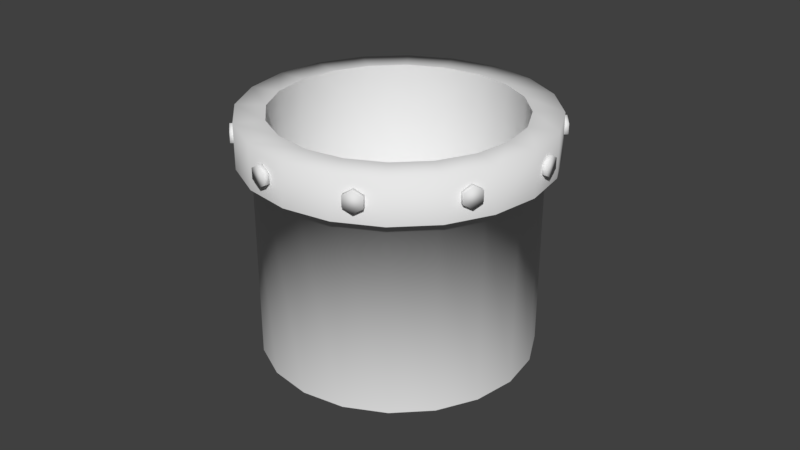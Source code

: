 # Source: Pipe.blend  (saved by Blender 2.78.0; exported with 4.5.12 LTS)
import bpy
from mathutils import Matrix  # noqa: F401  (used for matrix-valued properties, if any)

bpy.ops.wm.read_factory_settings(use_empty=True)
scene = bpy.context.scene
scene.name = 'Scene'

# ---- collections
col_collection_1 = bpy.data.collections.new('Collection 1'); scene.collection.children.link(col_collection_1)

# ---- world
world_world = bpy.data.worlds.new('World'); scene.world = world_world
world_world.color = (0.05088, 0.05088, 0.05088)
world_world.use_sun_shadow = False
world_world.sun_shadow_jitter_overblur = 0.0
world_world.cycles.sampling_method = 'MANUAL'

# ---- meshes
me_circle_009 = bpy.data.meshes.new('Circle.009')
me_circle_009.from_pydata([(9.013, 0.7108, 9.378), (9.013, 19.5, 9.378), (5.646, 0.7108, 11.73), (5.646, 19.5, 11.73), (1.718, 0.7108, 12.92), (1.718, 19.5, 12.92), (-2.388, 0.7108, 12.85), (-2.388, 19.5, 12.85), (11.49, 0.7108, 6.102), (11.49, 19.5, 6.102), (9.013, 19.5, 9.378), (5.646, 19.5, 11.73), (1.718, 19.5, 12.92), (-2.388, 19.5, 12.85), (12.83, 19.5, 2.222), (11.49, 19.5, 6.102), (6.255, 19.5, 12.98), (9.979, 19.5, 10.38), (1.91, 19.5, 14.3), (-2.631, 19.5, 14.22), (-6.924, 19.5, 12.73), (-10.55, 19.5, 9.993), (-13.15, 19.5, 6.269), (-14.47, 19.5, 1.924), (-14.38, 19.5, -2.617), (-12.9, 19.5, -6.91), (-10.16, 19.5, -10.53), (-6.435, 19.5, -13.13), (-2.089, 19.5, -14.45), (2.452, 19.5, -14.37), (6.744, 19.5, -12.88), (10.37, 19.5, -10.14), (12.97, 19.5, -6.421), (14.29, 19.5, -2.075), (14.2, 19.5, 2.466), (12.72, 19.5, 6.758), (6.255, 23.78, 12.98), (9.979, 23.78, 10.38), (1.91, 23.78, 14.3), (-2.631, 23.78, 14.22), (-6.924, 23.78, 12.73), (-10.55, 23.78, 9.993), (-13.15, 23.78, 6.269), (-14.47, 23.78, 1.924), (-14.38, 23.78, -2.617), (-12.9, 23.78, -6.91), (-10.16, 23.78, -10.53), (-6.435, 23.78, -13.13), (-2.089, 23.78, -14.45), (2.452, 23.78, -14.37), (6.744, 23.78, -12.88), (10.37, 23.78, -10.14), (12.97, 23.78, -6.421), (14.29, 23.78, -2.075), (14.2, 23.78, 2.466), (12.72, 23.78, 6.758), (5.024, 23.77, 10.45), (8.026, 23.77, 8.353), (1.522, 23.77, 11.51), (-2.138, 23.77, 11.44), (-5.598, 23.77, 10.25), (-8.519, 23.77, 8.04), (-10.61, 23.77, 5.038), (-11.68, 23.77, 1.536), (-11.61, 23.77, -2.124), (-10.41, 23.77, -5.584), (-8.206, 23.77, -8.505), (-5.204, 23.77, -10.6), (-1.702, 23.77, -11.67), (1.959, 23.77, -11.6), (5.419, 23.77, -10.4), (8.339, 23.77, -8.192), (10.43, 23.77, -5.19), (11.5, 23.77, -1.688), (11.43, 23.77, 1.973), (10.23, 23.77, 5.433), (5.024, 23.77, 10.45), (8.026, 23.77, 8.353), (1.522, 23.77, 11.51), (-2.138, 23.77, 11.44), (-5.598, 23.77, 10.25), (-8.519, 23.77, 8.04), (-10.61, 23.77, 5.038), (-11.68, 23.77, 1.536), (-11.61, 23.77, -2.124), (-10.41, 23.77, -5.584), (-8.206, 23.77, -8.505), (-5.204, 23.77, -10.6), (-1.702, 23.77, -11.67), (1.959, 23.77, -11.6), (5.419, 23.77, -10.4), (8.339, 23.77, -8.192), (10.43, 23.77, -5.19), (11.5, 23.77, -1.688), (11.43, 23.77, 1.973), (10.23, 23.77, 5.433), (5.024, 2.28, 10.45), (8.026, 2.28, 8.353), (1.522, 2.28, 11.51), (-2.138, 2.28, 11.44), (-5.598, 2.28, 10.25), (-8.519, 2.28, 8.04), (-10.61, 2.28, 5.038), (-11.68, 2.28, 1.536), (-11.61, 2.28, -2.124), (-10.41, 2.28, -5.584), (-8.206, 2.28, -8.505), (-5.204, 2.28, -10.6), (-1.702, 2.28, -11.67), (1.959, 2.28, -11.6), (5.419, 2.28, -10.4), (8.339, 2.28, -8.192), (10.43, 2.28, -5.19), (11.5, 2.28, -1.688), (11.43, 2.28, 1.973), (10.23, 2.28, 5.433), (-2.388, 0.7108, 12.85), (-2.388, 19.5, 12.85), (-6.268, 0.7108, 11.5), (-6.268, 19.5, 11.5), (-9.544, 0.7108, 9.027), (-9.544, 19.5, 9.027), (-11.89, 0.7108, 5.66), (-11.89, 19.5, 5.66), (-13.09, 0.7108, 1.732), (-13.09, 19.5, 1.732), (-13.01, 0.7108, -2.374), (-13.01, 19.5, -2.374), (-11.67, 0.7108, -6.254), (-11.67, 19.5, -6.254), (-9.193, 0.7108, -9.53), (-9.193, 19.5, -9.53), (-5.826, 0.7108, -11.88), (-5.826, 19.5, -11.88), (-1.898, 0.7108, -13.07), (-1.898, 19.5, -13.07), (2.208, 0.7108, -13.0), (2.208, 19.5, -13.0), (6.088, 0.7108, -11.65), (6.088, 19.5, -11.65), (9.364, 0.7108, -9.179), (9.364, 19.5, -9.179), (11.71, 0.7108, -5.812), (11.71, 19.5, -5.812), (12.91, 0.7108, -1.884), (12.91, 19.5, -1.884), (12.83, 0.7108, 2.222), (12.83, 19.5, 2.222), (11.49, 0.7108, 6.102), (11.49, 19.5, 6.102), (-2.631, 19.5, 14.22), (-6.924, 19.5, 12.73), (-10.55, 19.5, 9.993), (-13.15, 19.5, 6.269), (-14.47, 19.5, 1.924), (-14.38, 19.5, -2.617), (-12.9, 19.5, -6.91), (-10.16, 19.5, -10.53), (-6.435, 19.5, -13.13), (-2.089, 19.5, -14.45), (2.452, 19.5, -14.37), (6.744, 19.5, -12.88), (10.37, 19.5, -10.14), (12.97, 19.5, -6.421), (14.29, 19.5, -2.075), (14.2, 19.5, 2.466), (-13.63, 22.64, -5.019), (-13.34, 22.14, -5.837), (-13.34, 21.14, -5.837), (-13.63, 20.64, -5.019), (-13.92, 21.14, -4.202), (-13.92, 22.14, -4.202), (-13.82, 22.14, -6.004), (-14.11, 22.64, -5.186), (-13.82, 21.14, -6.004), (-14.11, 20.64, -5.186), (-14.39, 21.14, -4.369), (-14.39, 22.14, -4.369), (8.139, 22.64, 11.41), (7.417, 22.14, 11.89), (7.417, 21.14, 11.89), (8.139, 20.64, 11.41), (8.86, 21.14, 10.93), (8.86, 22.14, 10.93), (7.698, 22.14, 12.31), (8.419, 22.64, 11.83), (7.698, 21.14, 12.31), (8.419, 20.64, 11.83), (9.141, 21.14, 11.35), (9.141, 22.14, 11.35), (13.49, 22.64, 4.775), (13.25, 22.14, 5.606), (13.25, 21.14, 5.606), (13.49, 20.64, 4.775), (13.74, 21.14, 3.944), (13.74, 22.14, 3.944), (13.74, 22.14, 5.749), (13.98, 22.64, 4.918), (13.74, 21.14, 5.749), (13.98, 20.64, 4.918), (14.23, 21.14, 4.087), (14.23, 22.14, 4.087), (13.74, 22.64, -4.493), (13.98, 22.14, -3.661), (13.98, 21.14, -3.661), (13.74, 20.64, -4.493), (13.5, 21.14, -5.325), (13.5, 22.14, -5.325), (14.47, 22.14, -3.802), (14.23, 22.64, -4.634), (14.47, 21.14, -3.802), (14.23, 20.64, -4.634), (13.99, 21.14, -5.466), (13.99, 22.14, -5.466), (8.697, 22.64, -11.47), (9.362, 22.14, -10.92), (9.362, 21.14, -10.92), (8.697, 20.64, -11.47), (8.033, 21.14, -12.03), (8.033, 22.14, -12.03), (9.687, 22.14, -11.31), (9.022, 22.64, -11.86), (9.687, 21.14, -11.31), (9.022, 20.64, -11.86), (8.358, 21.14, -12.42), (8.358, 22.14, -12.42), (0.8568, 22.64, -14.34), (1.723, 22.14, -14.32), (1.723, 21.14, -14.32), (0.8568, 20.64, -14.34), (-0.008998, 21.14, -14.37), (-0.008998, 22.14, -14.37), (1.735, 22.14, -14.83), (0.8694, 22.64, -14.85), (1.735, 21.14, -14.83), (0.8694, 20.64, -14.85), (0.003602, 21.14, -14.87), (0.003602, 22.14, -14.87), (-8.233, 22.64, -11.98), (-7.509, 22.14, -12.45), (-7.509, 21.14, -12.45), (-8.233, 20.64, -11.98), (-8.958, 21.14, -11.5), (-8.958, 22.14, -11.5), (-7.787, 22.14, -12.88), (-8.511, 22.64, -12.4), (-7.787, 21.14, -12.88), (-8.511, 20.64, -12.4), (-9.236, 21.14, -11.93), (-9.236, 22.14, -11.93), (-13.79, 22.64, 4.127), (-14.0, 22.14, 3.286), (-14.0, 21.14, 3.286), (-13.79, 20.64, 4.127), (-13.58, 21.14, 4.967), (-13.58, 22.14, 4.967), (-14.49, 22.14, 3.408), (-14.28, 22.64, 4.249), (-14.49, 21.14, 3.408), (-14.28, 20.64, 4.249), (-14.07, 21.14, 5.089), (-14.07, 22.14, 5.089), (-8.841, 22.64, 11.22), (-9.522, 22.14, 10.69), (-9.522, 21.14, 10.69), (-8.841, 20.64, 11.22), (-8.159, 21.14, 11.76), (-8.159, 22.14, 11.76), (-9.835, 22.14, 11.09), (-9.153, 22.64, 11.62), (-9.835, 21.14, 11.09), (-9.153, 20.64, 11.62), (-8.472, 21.14, 12.16), (-8.472, 22.14, 12.16), (-0.402, 22.64, 14.51), (-1.268, 22.14, 14.51), (-1.268, 21.14, 14.51), (-0.402, 20.64, 14.51), (0.464, 21.14, 14.51), (0.464, 22.14, 14.51), (-1.268, 22.14, 15.01), (-0.402, 22.64, 15.01), (-1.268, 21.14, 15.01), (-0.402, 20.64, 15.01), (0.464, 21.14, 15.01), (0.464, 22.14, 15.01)], [], [(0, 1, 3, 2), (2, 3, 5, 4), (4, 5, 7, 6), (8, 9, 1, 0), (30, 29, 49, 50), (10, 15, 35, 17), (13, 12, 18, 19), (11, 10, 17, 16), (15, 14, 34, 35), (12, 11, 16, 18), (54, 53, 73, 74), (23, 22, 42, 43), (31, 30, 50, 51), (24, 23, 43, 44), (16, 17, 37, 36), (32, 31, 51, 52), (25, 24, 44, 45), (18, 16, 36, 38), (33, 32, 52, 53), (26, 25, 45, 46), (19, 18, 38, 39), (34, 33, 53, 54), (27, 26, 46, 47), (20, 19, 39, 40), (35, 34, 54, 55), (28, 27, 47, 48), (21, 20, 40, 41), (17, 35, 55, 37), (29, 28, 48, 49), (22, 21, 41, 42), (47, 46, 66, 67), (40, 39, 59, 60), (55, 54, 74, 75), (48, 47, 67, 68), (41, 40, 60, 61), (37, 55, 75, 57), (49, 48, 68, 69), (42, 41, 61, 62), (50, 49, 69, 70), (43, 42, 62, 63), (51, 50, 70, 71), (44, 43, 63, 64), (36, 37, 57, 56), (52, 51, 71, 72), (45, 44, 64, 65), (38, 36, 56, 58), (53, 52, 72, 73), (46, 45, 65, 66), (39, 38, 58, 59), (91, 90, 110, 111), (84, 83, 103, 104), (76, 77, 97, 96), (92, 91, 111, 112), (85, 84, 104, 105), (78, 76, 96, 98), (93, 92, 112, 113), (86, 85, 105, 106), (79, 78, 98, 99), (94, 93, 113, 114), (87, 86, 106, 107), (80, 79, 99, 100), (95, 94, 114, 115), (88, 87, 107, 108), (81, 80, 100, 101), (77, 95, 115, 97), (89, 88, 108, 109), (82, 81, 101, 102), (90, 89, 109, 110), (83, 82, 102, 103), (116, 117, 119, 118), (118, 119, 121, 120), (120, 121, 123, 122), (122, 123, 125, 124), (124, 125, 127, 126), (126, 127, 129, 128), (128, 129, 131, 130), (130, 131, 133, 132), (132, 133, 135, 134), (134, 135, 137, 136), (136, 137, 139, 138), (138, 139, 141, 140), (140, 141, 143, 142), (142, 143, 145, 144), (144, 145, 147, 146), (121, 119, 151, 152), (146, 147, 149, 148), (131, 129, 156, 157), (141, 139, 161, 162), (127, 125, 154, 155), (137, 135, 159, 160), (147, 145, 164, 165), (123, 121, 152, 153), (133, 131, 157, 158), (143, 141, 162, 163), (119, 117, 150, 151), (129, 127, 155, 156), (139, 137, 160, 161), (125, 123, 153, 154), (135, 133, 158, 159), (145, 143, 163, 164), (167, 166, 171, 170, 169, 168), (172, 174, 175, 176, 177, 173), (171, 166, 173, 177), (169, 170, 176, 175), (167, 168, 174, 172), (170, 171, 177, 176), (168, 169, 175, 174), (166, 167, 172, 173), (179, 178, 183, 182, 181, 180), (184, 186, 187, 188, 189, 185), (183, 178, 185, 189), (181, 182, 188, 187), (179, 180, 186, 184), (182, 183, 189, 188), (180, 181, 187, 186), (178, 179, 184, 185), (191, 190, 195, 194, 193, 192), (196, 198, 199, 200, 201, 197), (195, 190, 197, 201), (193, 194, 200, 199), (191, 192, 198, 196), (194, 195, 201, 200), (192, 193, 199, 198), (190, 191, 196, 197), (203, 202, 207, 206, 205, 204), (208, 210, 211, 212, 213, 209), (207, 202, 209, 213), (205, 206, 212, 211), (203, 204, 210, 208), (206, 207, 213, 212), (204, 205, 211, 210), (202, 203, 208, 209), (215, 214, 219, 218, 217, 216), (220, 222, 223, 224, 225, 221), (219, 214, 221, 225), (217, 218, 224, 223), (215, 216, 222, 220), (218, 219, 225, 224), (216, 217, 223, 222), (214, 215, 220, 221), (227, 226, 231, 230, 229, 228), (232, 234, 235, 236, 237, 233), (231, 226, 233, 237), (229, 230, 236, 235), (227, 228, 234, 232), (230, 231, 237, 236), (228, 229, 235, 234), (226, 227, 232, 233), (239, 238, 243, 242, 241, 240), (244, 246, 247, 248, 249, 245), (243, 238, 245, 249), (241, 242, 248, 247), (239, 240, 246, 244), (242, 243, 249, 248), (240, 241, 247, 246), (238, 239, 244, 245), (251, 250, 255, 254, 253, 252), (256, 258, 259, 260, 261, 257), (255, 250, 257, 261), (253, 254, 260, 259), (251, 252, 258, 256), (254, 255, 261, 260), (252, 253, 259, 258), (250, 251, 256, 257), (263, 262, 267, 266, 265, 264), (268, 270, 271, 272, 273, 269), (267, 262, 269, 273), (265, 266, 272, 271), (263, 264, 270, 268), (266, 267, 273, 272), (264, 265, 271, 270), (262, 263, 268, 269), (275, 274, 279, 278, 277, 276), (280, 282, 283, 284, 285, 281), (279, 274, 281, 285), (277, 278, 284, 283), (275, 276, 282, 280), (278, 279, 285, 284), (276, 277, 283, 282), (274, 275, 280, 281), (96, 97, 115, 114, 113, 112, 111, 110, 109, 108, 107, 106, 105, 104, 103, 102, 101, 100, 99, 98)])
me_circle_009.polygons.foreach_set('use_smooth', [True] * 181)
_ca = me_circle_009.color_attributes.new('Col', 'BYTE_COLOR', 'CORNER')
_ca.data.foreach_set('color', [0.1022, 0.1095, 0.1329, 1.0, 0.1022, 0.1095, 0.1329, 1.0, 0.1022, 0.1095, 0.1329, 1.0, 0.1022, 0.1095, 0.1329, 1.0, 0.1022, 0.1095, 0.1329, 1.0, 0.1022, 0.1095, 0.1329, 1.0, 0.1022, 0.1095, 0.1329, 1.0, 0.1022, 0.1095, 0.1329, 1.0, 0.1022, 0.1095, 0.1329, 1.0, 0.1022, 0.1095, 0.1329, 1.0, 0.1022, 0.1095, 0.1329, 1.0, 0.1022, 0.1095, 0.1329, 1.0, 0.1022, 0.1095, 0.1329, 1.0, 0.1022, 0.1095, 0.1329, 1.0, 0.1022, 0.1095, 0.1329, 1.0, 0.1022, 0.1095, 0.1329, 1.0, 0.06125, 0.06663, 0.08866, 1.0, 0.06125, 0.06663, 0.08866, 1.0, 0.06125, 0.06663, 0.08866, 1.0, 0.06125, 0.06663, 0.08866, 1.0, 0.1022, 0.1095, 0.1329, 1.0, 0.1022, 0.1095, 0.1329, 1.0, 0.1022, 0.1095, 0.1329, 1.0, 0.1022, 0.1095, 0.1329, 1.0, 0.1022, 0.1095, 0.1329, 1.0, 0.1022, 0.1095, 0.1329, 1.0, 0.1022, 0.1095, 0.1329, 1.0, 0.1022, 0.1095, 0.1329, 1.0, 0.1022, 0.1095, 0.1329, 1.0, 0.1022, 0.1095, 0.1329, 1.0, 0.1022, 0.1095, 0.1329, 1.0, 0.1022, 0.1095, 0.1329, 1.0, 0.1022, 0.1095, 0.1329, 1.0, 0.1022, 0.1095, 0.1329, 1.0, 0.1022, 0.1095, 0.1329, 1.0, 0.1022, 0.1095, 0.1329, 1.0, 0.1022, 0.1095, 0.1329, 1.0, 0.1022, 0.1095, 0.1329, 1.0, 0.1022, 0.1095, 0.1329, 1.0, 0.1022, 0.1095, 0.1329, 1.0, 0.06125, 0.06663, 0.08866, 1.0, 0.06125, 0.06663, 0.08866, 1.0, 0.06125, 0.06663, 0.08866, 1.0, 0.06125, 0.06663, 0.08866, 1.0, 0.06125, 0.06663, 0.08866, 1.0, 0.06125, 0.06663, 0.08866, 1.0, 0.06125, 0.06663, 0.08866, 1.0, 0.06125, 0.06663, 0.08866, 1.0, 0.06125, 0.06663, 0.08866, 1.0, 0.06125, 0.06663, 0.08866, 1.0, 0.06125, 0.06663, 0.08866, 1.0, 0.06125, 0.06663, 0.08866, 1.0, 0.06125, 0.06663, 0.08866, 1.0, 0.06125, 0.06663, 0.08866, 1.0, 0.06125, 0.06663, 0.08866, 1.0, 0.06125, 0.06663, 0.08866, 1.0, 0.06125, 0.06663, 0.08866, 1.0, 0.06125, 0.06663, 0.08866, 1.0, 0.06125, 0.06663, 0.08866, 1.0, 0.06125, 0.06663, 0.08866, 1.0, 0.06125, 0.06663, 0.08866, 1.0, 0.06125, 0.06663, 0.08866, 1.0, 0.06125, 0.06663, 0.08866, 1.0, 0.06125, 0.06663, 0.08866, 1.0, 0.06125, 0.06663, 0.08866, 1.0, 0.06125, 0.06663, 0.08866, 1.0, 0.06125, 0.06663, 0.08866, 1.0, 0.06125, 0.06663, 0.08866, 1.0, 0.06125, 0.06663, 0.08866, 1.0, 0.06125, 0.06663, 0.08866, 1.0, 0.06125, 0.06663, 0.08866, 1.0, 0.06125, 0.06663, 0.08866, 1.0, 0.06125, 0.06663, 0.08866, 1.0, 0.06125, 0.06663, 0.08866, 1.0, 0.06125, 0.06663, 0.08866, 1.0, 0.06125, 0.06663, 0.08866, 1.0, 0.06125, 0.06663, 0.08866, 1.0, 0.06125, 0.06663, 0.08866, 1.0, 0.06125, 0.06663, 0.08866, 1.0, 0.06125, 0.06663, 0.08866, 1.0, 0.06125, 0.06663, 0.08866, 1.0, 0.06125, 0.06663, 0.08866, 1.0, 0.06125, 0.06663, 0.08866, 1.0, 0.06125, 0.06663, 0.08866, 1.0, 0.06125, 0.06663, 0.08866, 1.0, 0.06125, 0.06663, 0.08866, 1.0, 0.06125, 0.06663, 0.08866, 1.0, 0.06125, 0.06663, 0.08866, 1.0, 0.06125, 0.06663, 0.08866, 1.0, 0.06125, 0.06663, 0.08866, 1.0, 0.06125, 0.06663, 0.08866, 1.0, 0.06125, 0.06663, 0.08866, 1.0, 0.06125, 0.06663, 0.08866, 1.0, 0.06125, 0.06663, 0.08866, 1.0, 0.06125, 0.06663, 0.08866, 1.0, 0.06125, 0.06663, 0.08866, 1.0, 0.06125, 0.06663, 0.08866, 1.0, 0.06125, 0.06663, 0.08866, 1.0, 0.06125, 0.06663, 0.08866, 1.0, 0.06125, 0.06663, 0.08866, 1.0, 0.06125, 0.06663, 0.08866, 1.0, 0.06125, 0.06663, 0.08866, 1.0, 0.06125, 0.06663, 0.08866, 1.0, 0.06125, 0.06663, 0.08866, 1.0, 0.06125, 0.06663, 0.08866, 1.0, 0.06125, 0.06663, 0.08866, 1.0, 0.06125, 0.06663, 0.08866, 1.0, 0.06125, 0.06663, 0.08866, 1.0, 0.06125, 0.06663, 0.08866, 1.0, 0.06125, 0.06663, 0.08866, 1.0, 0.06125, 0.06663, 0.08866, 1.0, 0.06125, 0.06663, 0.08866, 1.0, 0.06125, 0.06663, 0.08866, 1.0, 0.06125, 0.06663, 0.08866, 1.0, 0.06125, 0.06663, 0.08866, 1.0, 0.06125, 0.06663, 0.08866, 1.0, 0.06125, 0.06663, 0.08866, 1.0, 0.06125, 0.06663, 0.08866, 1.0, 0.06125, 0.06663, 0.08866, 1.0, 0.06125, 0.06663, 0.08866, 1.0, 0.06125, 0.06663, 0.08866, 1.0, 0.06125, 0.06663, 0.08866, 1.0, 0.06125, 0.06663, 0.08866, 1.0, 0.06125, 0.06663, 0.08866, 1.0, 0.06125, 0.06663, 0.08866, 1.0, 0.06125, 0.06663, 0.08866, 1.0, 0.06125, 0.06663, 0.08866, 1.0, 0.06125, 0.06663, 0.08866, 1.0, 0.06125, 0.06663, 0.08866, 1.0, 0.06125, 0.06663, 0.08866, 1.0, 0.06125, 0.06663, 0.08866, 1.0, 0.06125, 0.06663, 0.08866, 1.0, 0.06125, 0.06663, 0.08866, 1.0, 0.06125, 0.06663, 0.08866, 1.0, 0.06125, 0.06663, 0.08866, 1.0, 0.06125, 0.06663, 0.08866, 1.0, 0.06125, 0.06663, 0.08866, 1.0, 0.06125, 0.06663, 0.08866, 1.0, 0.06125, 0.06663, 0.08866, 1.0, 0.06125, 0.06663, 0.08866, 1.0, 0.06125, 0.06663, 0.08866, 1.0, 0.06125, 0.06663, 0.08866, 1.0, 0.06125, 0.06663, 0.08866, 1.0, 0.06125, 0.06663, 0.08866, 1.0, 0.06125, 0.06663, 0.08866, 1.0, 0.06125, 0.06663, 0.08866, 1.0, 0.06125, 0.06663, 0.08866, 1.0, 0.06125, 0.06663, 0.08866, 1.0, 0.06125, 0.06663, 0.08866, 1.0, 0.06125, 0.06663, 0.08866, 1.0, 0.06125, 0.06663, 0.08866, 1.0, 0.06125, 0.06663, 0.08866, 1.0, 0.06125, 0.06663, 0.08866, 1.0, 0.06125, 0.06663, 0.08866, 1.0, 0.06125, 0.06663, 0.08866, 1.0, 0.06125, 0.06663, 0.08866, 1.0, 0.06125, 0.06663, 0.08866, 1.0, 0.06125, 0.06663, 0.08866, 1.0, 0.06125, 0.06663, 0.08866, 1.0, 0.06125, 0.06663, 0.08866, 1.0, 0.06125, 0.06663, 0.08866, 1.0, 0.06125, 0.06663, 0.08866, 1.0, 0.06125, 0.06663, 0.08866, 1.0, 0.06125, 0.06663, 0.08866, 1.0, 0.06125, 0.06663, 0.08866, 1.0, 0.06125, 0.06663, 0.08866, 1.0, 0.06125, 0.06663, 0.08866, 1.0, 0.06125, 0.06663, 0.08866, 1.0, 0.06125, 0.06663, 0.08866, 1.0, 0.06125, 0.06663, 0.08866, 1.0, 0.06125, 0.06663, 0.08866, 1.0, 0.06125, 0.06663, 0.08866, 1.0, 0.06125, 0.06663, 0.08866, 1.0, 0.06125, 0.06663, 0.08866, 1.0, 0.06125, 0.06663, 0.08866, 1.0, 0.06125, 0.06663, 0.08866, 1.0, 0.06125, 0.06663, 0.08866, 1.0, 0.06125, 0.06663, 0.08866, 1.0, 0.06125, 0.06663, 0.08866, 1.0, 0.06125, 0.06663, 0.08866, 1.0, 0.06125, 0.06663, 0.08866, 1.0, 0.06125, 0.06663, 0.08866, 1.0, 0.06125, 0.06663, 0.08866, 1.0, 0.06125, 0.06663, 0.08866, 1.0, 0.06125, 0.06663, 0.08866, 1.0, 0.06125, 0.06663, 0.08866, 1.0, 0.06125, 0.06663, 0.08866, 1.0, 0.06125, 0.06663, 0.08866, 1.0, 0.06125, 0.06663, 0.08866, 1.0, 0.06125, 0.06663, 0.08866, 1.0, 0.06125, 0.06663, 0.08866, 1.0, 0.06125, 0.06663, 0.08866, 1.0, 0.06125, 0.06663, 0.08866, 1.0, 0.06125, 0.06663, 0.08866, 1.0, 0.06125, 0.06663, 0.08866, 1.0, 0.06125, 0.06663, 0.08866, 1.0, 0.2542, 0.2705, 0.3325, 1.0, 0.2542, 0.2705, 0.3325, 1.0, 0.2542, 0.2705, 0.3325, 1.0, 0.2542, 0.2705, 0.3325, 1.0, 0.2542, 0.2705, 0.3325, 1.0, 0.2542, 0.2705, 0.3325, 1.0, 0.2542, 0.2705, 0.3325, 1.0, 0.2542, 0.2705, 0.3325, 1.0, 0.2542, 0.2705, 0.3325, 1.0, 0.2542, 0.2705, 0.3325, 1.0, 0.2542, 0.2705, 0.3325, 1.0, 0.2542, 0.2705, 0.3325, 1.0, 0.2542, 0.2705, 0.3325, 1.0, 0.2542, 0.2705, 0.3325, 1.0, 0.2542, 0.2705, 0.3325, 1.0, 0.2542, 0.2705, 0.3325, 1.0, 0.2542, 0.2705, 0.3325, 1.0, 0.2542, 0.2705, 0.3325, 1.0, 0.2542, 0.2705, 0.3325, 1.0, 0.2542, 0.2705, 0.3325, 1.0, 0.2542, 0.2705, 0.3325, 1.0, 0.2542, 0.2705, 0.3325, 1.0, 0.2542, 0.2705, 0.3325, 1.0, 0.2542, 0.2705, 0.3325, 1.0, 0.2542, 0.2705, 0.3325, 1.0, 0.2542, 0.2705, 0.3325, 1.0, 0.2542, 0.2705, 0.3325, 1.0, 0.2542, 0.2705, 0.3325, 1.0, 0.2542, 0.2705, 0.3325, 1.0, 0.2542, 0.2705, 0.3325, 1.0, 0.2542, 0.2705, 0.3325, 1.0, 0.2542, 0.2705, 0.3325, 1.0, 0.2542, 0.2705, 0.3325, 1.0, 0.2542, 0.2705, 0.3325, 1.0, 0.2542, 0.2705, 0.3325, 1.0, 0.2542, 0.2705, 0.3325, 1.0, 0.2542, 0.2705, 0.3325, 1.0, 0.2542, 0.2705, 0.3325, 1.0, 0.2542, 0.2705, 0.3325, 1.0, 0.2542, 0.2705, 0.3325, 1.0, 0.2542, 0.2705, 0.3325, 1.0, 0.2542, 0.2705, 0.3325, 1.0, 0.2542, 0.2705, 0.3325, 1.0, 0.2542, 0.2705, 0.3325, 1.0, 0.2542, 0.2705, 0.3325, 1.0, 0.2542, 0.2705, 0.3325, 1.0, 0.2542, 0.2705, 0.3325, 1.0, 0.2542, 0.2705, 0.3325, 1.0, 0.2542, 0.2705, 0.3325, 1.0, 0.2542, 0.2705, 0.3325, 1.0, 0.2542, 0.2705, 0.3325, 1.0, 0.2542, 0.2705, 0.3325, 1.0, 0.2542, 0.2705, 0.3325, 1.0, 0.2542, 0.2705, 0.3325, 1.0, 0.2542, 0.2705, 0.3325, 1.0, 0.2542, 0.2705, 0.3325, 1.0, 0.2542, 0.2705, 0.3325, 1.0, 0.2542, 0.2705, 0.3325, 1.0, 0.2542, 0.2705, 0.3325, 1.0, 0.2542, 0.2705, 0.3325, 1.0, 0.2542, 0.2705, 0.3325, 1.0, 0.2542, 0.2705, 0.3325, 1.0, 0.2542, 0.2705, 0.3325, 1.0, 0.2542, 0.2705, 0.3325, 1.0, 0.2542, 0.2705, 0.3325, 1.0, 0.2542, 0.2705, 0.3325, 1.0, 0.2542, 0.2705, 0.3325, 1.0, 0.2542, 0.2705, 0.3325, 1.0, 0.2542, 0.2705, 0.3325, 1.0, 0.2542, 0.2705, 0.3325, 1.0, 0.2542, 0.2705, 0.3325, 1.0, 0.2542, 0.2705, 0.3325, 1.0, 0.2542, 0.2705, 0.3325, 1.0, 0.2542, 0.2705, 0.3325, 1.0, 0.2542, 0.2705, 0.3325, 1.0, 0.2542, 0.2705, 0.3325, 1.0, 0.2542, 0.2705, 0.3325, 1.0, 0.2542, 0.2705, 0.3325, 1.0, 0.2542, 0.2705, 0.3325, 1.0, 0.2542, 0.2705, 0.3325, 1.0, 0.1022, 0.1095, 0.1329, 1.0, 0.1022, 0.1095, 0.1329, 1.0, 0.1022, 0.1095, 0.1329, 1.0, 0.1022, 0.1095, 0.1329, 1.0, 0.1022, 0.1095, 0.1329, 1.0, 0.1022, 0.1095, 0.1329, 1.0, 0.1022, 0.1095, 0.1329, 1.0, 0.1022, 0.1095, 0.1329, 1.0, 0.1022, 0.1095, 0.1329, 1.0, 0.1022, 0.1095, 0.1329, 1.0, 0.1022, 0.1095, 0.1329, 1.0, 0.1022, 0.1095, 0.1329, 1.0, 0.1022, 0.1095, 0.1329, 1.0, 0.1022, 0.1095, 0.1329, 1.0, 0.1022, 0.1095, 0.1329, 1.0, 0.1022, 0.1095, 0.1329, 1.0, 0.1022, 0.1095, 0.1329, 1.0, 0.1022, 0.1095, 0.1329, 1.0, 0.1022, 0.1095, 0.1329, 1.0, 0.1022, 0.1095, 0.1329, 1.0, 0.1022, 0.1095, 0.1329, 1.0, 0.1022, 0.1095, 0.1329, 1.0, 0.1022, 0.1095, 0.1329, 1.0, 0.1022, 0.1095, 0.1329, 1.0, 0.1022, 0.1095, 0.1329, 1.0, 0.1022, 0.1095, 0.1329, 1.0, 0.1022, 0.1095, 0.1329, 1.0, 0.1022, 0.1095, 0.1329, 1.0, 0.1022, 0.1095, 0.1329, 1.0, 0.1022, 0.1095, 0.1329, 1.0, 0.1022, 0.1095, 0.1329, 1.0, 0.1022, 0.1095, 0.1329, 1.0, 0.1022, 0.1095, 0.1329, 1.0, 0.1022, 0.1095, 0.1329, 1.0, 0.1022, 0.1095, 0.1329, 1.0, 0.1022, 0.1095, 0.1329, 1.0, 0.1022, 0.1095, 0.1329, 1.0, 0.1022, 0.1095, 0.1329, 1.0, 0.1022, 0.1095, 0.1329, 1.0, 0.1022, 0.1095, 0.1329, 1.0, 0.1022, 0.1095, 0.1329, 1.0, 0.1022, 0.1095, 0.1329, 1.0, 0.1022, 0.1095, 0.1329, 1.0, 0.1022, 0.1095, 0.1329, 1.0, 0.1022, 0.1095, 0.1329, 1.0, 0.1022, 0.1095, 0.1329, 1.0, 0.1022, 0.1095, 0.1329, 1.0, 0.1022, 0.1095, 0.1329, 1.0, 0.1022, 0.1095, 0.1329, 1.0, 0.1022, 0.1095, 0.1329, 1.0, 0.1022, 0.1095, 0.1329, 1.0, 0.1022, 0.1095, 0.1329, 1.0, 0.1022, 0.1095, 0.1329, 1.0, 0.1022, 0.1095, 0.1329, 1.0, 0.1022, 0.1095, 0.1329, 1.0, 0.1022, 0.1095, 0.1329, 1.0, 0.1022, 0.1095, 0.1329, 1.0, 0.1022, 0.1095, 0.1329, 1.0, 0.1022, 0.1095, 0.1329, 1.0, 0.1022, 0.1095, 0.1329, 1.0, 0.1022, 0.1095, 0.1329, 1.0, 0.1022, 0.1095, 0.1329, 1.0, 0.1022, 0.1095, 0.1329, 1.0, 0.1022, 0.1095, 0.1329, 1.0, 0.1022, 0.1095, 0.1329, 1.0, 0.1022, 0.1095, 0.1329, 1.0, 0.1022, 0.1095, 0.1329, 1.0, 0.1022, 0.1095, 0.1329, 1.0, 0.1022, 0.1095, 0.1329, 1.0, 0.1022, 0.1095, 0.1329, 1.0, 0.1022, 0.1095, 0.1329, 1.0, 0.1022, 0.1095, 0.1329, 1.0, 0.1022, 0.1095, 0.1329, 1.0, 0.1022, 0.1095, 0.1329, 1.0, 0.1022, 0.1095, 0.1329, 1.0, 0.1022, 0.1095, 0.1329, 1.0, 0.1022, 0.1095, 0.1329, 1.0, 0.1022, 0.1095, 0.1329, 1.0, 0.1022, 0.1095, 0.1329, 1.0, 0.1022, 0.1095, 0.1329, 1.0, 0.1022, 0.1095, 0.1329, 1.0, 0.1022, 0.1095, 0.1329, 1.0, 0.1022, 0.1095, 0.1329, 1.0, 0.1022, 0.1095, 0.1329, 1.0, 0.1022, 0.1095, 0.1329, 1.0, 0.1022, 0.1095, 0.1329, 1.0, 0.1022, 0.1095, 0.1329, 1.0, 0.1022, 0.1095, 0.1329, 1.0, 0.1022, 0.1095, 0.1329, 1.0, 0.1022, 0.1095, 0.1329, 1.0, 0.1022, 0.1095, 0.1329, 1.0, 0.1022, 0.1095, 0.1329, 1.0, 0.1022, 0.1095, 0.1329, 1.0, 0.1022, 0.1095, 0.1329, 1.0, 0.1022, 0.1095, 0.1329, 1.0, 0.1022, 0.1095, 0.1329, 1.0, 0.1022, 0.1095, 0.1329, 1.0, 0.1022, 0.1095, 0.1329, 1.0, 0.1022, 0.1095, 0.1329, 1.0, 0.1022, 0.1095, 0.1329, 1.0, 0.1022, 0.1095, 0.1329, 1.0, 0.1022, 0.1095, 0.1329, 1.0, 0.1022, 0.1095, 0.1329, 1.0, 0.1022, 0.1095, 0.1329, 1.0, 0.1022, 0.1095, 0.1329, 1.0, 0.1022, 0.1095, 0.1329, 1.0, 0.1022, 0.1095, 0.1329, 1.0, 0.1022, 0.1095, 0.1329, 1.0, 0.1022, 0.1095, 0.1329, 1.0, 0.1022, 0.1095, 0.1329, 1.0, 0.1022, 0.1095, 0.1329, 1.0, 0.1022, 0.1095, 0.1329, 1.0, 0.1022, 0.1095, 0.1329, 1.0, 0.1022, 0.1095, 0.1329, 1.0, 0.1022, 0.1095, 0.1329, 1.0, 0.1022, 0.1095, 0.1329, 1.0, 0.1022, 0.1095, 0.1329, 1.0, 0.1022, 0.1095, 0.1329, 1.0, 0.1022, 0.1095, 0.1329, 1.0, 0.1022, 0.1095, 0.1329, 1.0, 0.1022, 0.1095, 0.1329, 1.0, 0.1022, 0.1095, 0.1329, 1.0, 0.1022, 0.1095, 0.1329, 1.0, 0.1022, 0.1095, 0.1329, 1.0, 0.2346, 0.2623, 0.3564, 1.0, 0.2346, 0.2623, 0.3564, 1.0, 0.2346, 0.2623, 0.3564, 1.0, 0.2346, 0.2623, 0.3564, 1.0, 0.2346, 0.2623, 0.3564, 1.0, 0.2346, 0.2623, 0.3564, 1.0, 0.2346, 0.2623, 0.3564, 1.0, 0.2346, 0.2623, 0.3564, 1.0, 0.2346, 0.2623, 0.3564, 1.0, 0.2346, 0.2623, 0.3564, 1.0, 0.2346, 0.2623, 0.3564, 1.0, 0.2346, 0.2623, 0.3564, 1.0, 0.2346, 0.2623, 0.3564, 1.0, 0.2346, 0.2623, 0.3564, 1.0, 0.2346, 0.2623, 0.3564, 1.0, 0.2346, 0.2623, 0.3564, 1.0, 0.2346, 0.2623, 0.3564, 1.0, 0.2346, 0.2623, 0.3564, 1.0, 0.2346, 0.2623, 0.3564, 1.0, 0.2346, 0.2623, 0.3564, 1.0, 0.2346, 0.2623, 0.3564, 1.0, 0.2346, 0.2623, 0.3564, 1.0, 0.2346, 0.2623, 0.3564, 1.0, 0.2346, 0.2623, 0.3564, 1.0, 0.2346, 0.2623, 0.3564, 1.0, 0.2346, 0.2623, 0.3564, 1.0, 0.2346, 0.2623, 0.3564, 1.0, 0.2346, 0.2623, 0.3564, 1.0, 0.2346, 0.2623, 0.3564, 1.0, 0.2346, 0.2623, 0.3564, 1.0, 0.2346, 0.2623, 0.3564, 1.0, 0.2346, 0.2623, 0.3564, 1.0, 0.2346, 0.2623, 0.3564, 1.0, 0.2346, 0.2623, 0.3564, 1.0, 0.2346, 0.2623, 0.3564, 1.0, 0.2346, 0.2623, 0.3564, 1.0, 0.2346, 0.2623, 0.3564, 1.0, 0.2346, 0.2623, 0.3564, 1.0, 0.2346, 0.2623, 0.3564, 1.0, 0.2346, 0.2623, 0.3564, 1.0, 0.2346, 0.2623, 0.3564, 1.0, 0.2346, 0.2623, 0.3564, 1.0, 0.2346, 0.2623, 0.3564, 1.0, 0.2346, 0.2623, 0.3564, 1.0, 0.2346, 0.2623, 0.3564, 1.0, 0.2346, 0.2623, 0.3564, 1.0, 0.2346, 0.2623, 0.3564, 1.0, 0.2346, 0.2623, 0.3564, 1.0, 0.2346, 0.2623, 0.3564, 1.0, 0.2346, 0.2623, 0.3564, 1.0, 0.2346, 0.2623, 0.3564, 1.0, 0.2346, 0.2623, 0.3564, 1.0, 0.2346, 0.2623, 0.3564, 1.0, 0.2346, 0.2623, 0.3564, 1.0, 0.2346, 0.2623, 0.3564, 1.0, 0.2346, 0.2623, 0.3564, 1.0, 0.2346, 0.2623, 0.3564, 1.0, 0.2346, 0.2623, 0.3564, 1.0, 0.2346, 0.2623, 0.3564, 1.0, 0.2346, 0.2623, 0.3564, 1.0, 0.2346, 0.2623, 0.3564, 1.0, 0.2346, 0.2623, 0.3564, 1.0, 0.2346, 0.2623, 0.3564, 1.0, 0.2346, 0.2623, 0.3564, 1.0, 0.2346, 0.2623, 0.3564, 1.0, 0.2346, 0.2623, 0.3564, 1.0, 0.2346, 0.2623, 0.3564, 1.0, 0.2346, 0.2623, 0.3564, 1.0, 0.2346, 0.2623, 0.3564, 1.0, 0.2346, 0.2623, 0.3564, 1.0, 0.2346, 0.2623, 0.3564, 1.0, 0.2346, 0.2623, 0.3564, 1.0, 0.2346, 0.2623, 0.3564, 1.0, 0.2346, 0.2623, 0.3564, 1.0, 0.2346, 0.2623, 0.3564, 1.0, 0.2346, 0.2623, 0.3564, 1.0, 0.2346, 0.2623, 0.3564, 1.0, 0.2346, 0.2623, 0.3564, 1.0, 0.2346, 0.2623, 0.3564, 1.0, 0.2346, 0.2623, 0.3564, 1.0, 0.2346, 0.2623, 0.3564, 1.0, 0.2346, 0.2623, 0.3564, 1.0, 0.2346, 0.2623, 0.3564, 1.0, 0.2346, 0.2623, 0.3564, 1.0, 0.2346, 0.2623, 0.3564, 1.0, 0.2346, 0.2623, 0.3564, 1.0, 0.2346, 0.2623, 0.3564, 1.0, 0.2346, 0.2623, 0.3564, 1.0, 0.2346, 0.2623, 0.3564, 1.0, 0.2346, 0.2623, 0.3564, 1.0, 0.2346, 0.2623, 0.3564, 1.0, 0.2346, 0.2623, 0.3564, 1.0, 0.2346, 0.2623, 0.3564, 1.0, 0.2346, 0.2623, 0.3564, 1.0, 0.2346, 0.2623, 0.3564, 1.0, 0.2346, 0.2623, 0.3564, 1.0, 0.2346, 0.2623, 0.3564, 1.0, 0.2346, 0.2623, 0.3564, 1.0, 0.2346, 0.2623, 0.3564, 1.0, 0.2346, 0.2623, 0.3564, 1.0, 0.2346, 0.2623, 0.3564, 1.0, 0.2346, 0.2623, 0.3564, 1.0, 0.2346, 0.2623, 0.3564, 1.0, 0.2346, 0.2623, 0.3564, 1.0, 0.2346, 0.2623, 0.3564, 1.0, 0.2346, 0.2623, 0.3564, 1.0, 0.2346, 0.2623, 0.3564, 1.0, 0.2346, 0.2623, 0.3564, 1.0, 0.2346, 0.2623, 0.3564, 1.0, 0.2346, 0.2623, 0.3564, 1.0, 0.2346, 0.2623, 0.3564, 1.0, 0.2346, 0.2623, 0.3564, 1.0, 0.2346, 0.2623, 0.3564, 1.0, 0.2346, 0.2623, 0.3564, 1.0, 0.2346, 0.2623, 0.3564, 1.0, 0.2346, 0.2623, 0.3564, 1.0, 0.2346, 0.2623, 0.3564, 1.0, 0.2346, 0.2623, 0.3564, 1.0, 0.2346, 0.2623, 0.3564, 1.0, 0.2346, 0.2623, 0.3564, 1.0, 0.2346, 0.2623, 0.3564, 1.0, 0.2346, 0.2623, 0.3564, 1.0, 0.2346, 0.2623, 0.3564, 1.0, 0.2346, 0.2623, 0.3564, 1.0, 0.2346, 0.2623, 0.3564, 1.0, 0.2346, 0.2623, 0.3564, 1.0, 0.2346, 0.2623, 0.3564, 1.0, 0.2346, 0.2623, 0.3564, 1.0, 0.2346, 0.2623, 0.3564, 1.0, 0.2346, 0.2623, 0.3564, 1.0, 0.2346, 0.2623, 0.3564, 1.0, 0.2346, 0.2623, 0.3564, 1.0, 0.2346, 0.2623, 0.3564, 1.0, 0.2346, 0.2623, 0.3564, 1.0, 0.2346, 0.2623, 0.3564, 1.0, 0.2346, 0.2623, 0.3564, 1.0, 0.2346, 0.2623, 0.3564, 1.0, 0.2346, 0.2623, 0.3564, 1.0, 0.2346, 0.2623, 0.3564, 1.0, 0.2346, 0.2623, 0.3564, 1.0, 0.2346, 0.2623, 0.3564, 1.0, 0.2346, 0.2623, 0.3564, 1.0, 0.2346, 0.2623, 0.3564, 1.0, 0.2346, 0.2623, 0.3564, 1.0, 0.2346, 0.2623, 0.3564, 1.0, 0.2346, 0.2623, 0.3564, 1.0, 0.2346, 0.2623, 0.3564, 1.0, 0.2346, 0.2623, 0.3564, 1.0, 0.2346, 0.2623, 0.3564, 1.0, 0.2346, 0.2623, 0.3564, 1.0, 0.2346, 0.2623, 0.3564, 1.0, 0.2346, 0.2623, 0.3564, 1.0, 0.2346, 0.2623, 0.3564, 1.0, 0.2346, 0.2623, 0.3564, 1.0, 0.2346, 0.2623, 0.3564, 1.0, 0.2346, 0.2623, 0.3564, 1.0, 0.2346, 0.2623, 0.3564, 1.0, 0.2346, 0.2623, 0.3564, 1.0, 0.2346, 0.2623, 0.3564, 1.0, 0.2346, 0.2623, 0.3564, 1.0, 0.2346, 0.2623, 0.3564, 1.0, 0.2346, 0.2623, 0.3564, 1.0, 0.2346, 0.2623, 0.3564, 1.0, 0.2346, 0.2623, 0.3564, 1.0, 0.2346, 0.2623, 0.3564, 1.0, 0.2346, 0.2623, 0.3564, 1.0, 0.2346, 0.2623, 0.3564, 1.0, 0.2346, 0.2623, 0.3564, 1.0, 0.2346, 0.2623, 0.3564, 1.0, 0.2346, 0.2623, 0.3564, 1.0, 0.2346, 0.2623, 0.3564, 1.0, 0.2346, 0.2623, 0.3564, 1.0, 0.2346, 0.2623, 0.3564, 1.0, 0.2346, 0.2623, 0.3564, 1.0, 0.2346, 0.2623, 0.3564, 1.0, 0.2346, 0.2623, 0.3564, 1.0, 0.2346, 0.2623, 0.3564, 1.0, 0.2346, 0.2623, 0.3564, 1.0, 0.2346, 0.2623, 0.3564, 1.0, 0.2346, 0.2623, 0.3564, 1.0, 0.2346, 0.2623, 0.3564, 1.0, 0.2346, 0.2623, 0.3564, 1.0, 0.2346, 0.2623, 0.3564, 1.0, 0.2346, 0.2623, 0.3564, 1.0, 0.2346, 0.2623, 0.3564, 1.0, 0.2346, 0.2623, 0.3564, 1.0, 0.2346, 0.2623, 0.3564, 1.0, 0.2346, 0.2623, 0.3564, 1.0, 0.2346, 0.2623, 0.3564, 1.0, 0.2346, 0.2623, 0.3564, 1.0, 0.2346, 0.2623, 0.3564, 1.0, 0.2346, 0.2623, 0.3564, 1.0, 0.2346, 0.2623, 0.3564, 1.0, 0.2346, 0.2623, 0.3564, 1.0, 0.2346, 0.2623, 0.3564, 1.0, 0.2346, 0.2623, 0.3564, 1.0, 0.2346, 0.2623, 0.3564, 1.0, 0.2346, 0.2623, 0.3564, 1.0, 0.2346, 0.2623, 0.3564, 1.0, 0.2346, 0.2623, 0.3564, 1.0, 0.2346, 0.2623, 0.3564, 1.0, 0.2346, 0.2623, 0.3564, 1.0, 0.2346, 0.2623, 0.3564, 1.0, 0.2346, 0.2623, 0.3564, 1.0, 0.2346, 0.2623, 0.3564, 1.0, 0.2346, 0.2623, 0.3564, 1.0, 0.2346, 0.2623, 0.3564, 1.0, 0.2346, 0.2623, 0.3564, 1.0, 0.2346, 0.2623, 0.3564, 1.0, 0.2346, 0.2623, 0.3564, 1.0, 0.2346, 0.2623, 0.3564, 1.0, 0.2346, 0.2623, 0.3564, 1.0, 0.2346, 0.2623, 0.3564, 1.0, 0.2346, 0.2623, 0.3564, 1.0, 0.2346, 0.2623, 0.3564, 1.0, 0.2346, 0.2623, 0.3564, 1.0, 0.2346, 0.2623, 0.3564, 1.0, 0.2346, 0.2623, 0.3564, 1.0, 0.2346, 0.2623, 0.3564, 1.0, 0.2346, 0.2623, 0.3564, 1.0, 0.2346, 0.2623, 0.3564, 1.0, 0.2346, 0.2623, 0.3564, 1.0, 0.2346, 0.2623, 0.3564, 1.0, 0.2346, 0.2623, 0.3564, 1.0, 0.2346, 0.2623, 0.3564, 1.0, 0.2346, 0.2623, 0.3564, 1.0, 0.2346, 0.2623, 0.3564, 1.0, 0.2346, 0.2623, 0.3564, 1.0, 0.2346, 0.2623, 0.3564, 1.0, 0.2346, 0.2623, 0.3564, 1.0, 0.2346, 0.2623, 0.3564, 1.0, 0.2346, 0.2623, 0.3564, 1.0, 0.2346, 0.2623, 0.3564, 1.0, 0.2346, 0.2623, 0.3564, 1.0, 0.2346, 0.2623, 0.3564, 1.0, 0.2346, 0.2623, 0.3564, 1.0, 0.2346, 0.2623, 0.3564, 1.0, 0.2346, 0.2623, 0.3564, 1.0, 0.2346, 0.2623, 0.3564, 1.0, 0.2346, 0.2623, 0.3564, 1.0, 0.2346, 0.2623, 0.3564, 1.0, 0.2346, 0.2623, 0.3564, 1.0, 0.2346, 0.2623, 0.3564, 1.0, 0.2346, 0.2623, 0.3564, 1.0, 0.2346, 0.2623, 0.3564, 1.0, 0.2346, 0.2623, 0.3564, 1.0, 0.2346, 0.2623, 0.3564, 1.0, 0.2346, 0.2623, 0.3564, 1.0, 0.2346, 0.2623, 0.3564, 1.0, 0.2346, 0.2623, 0.3564, 1.0, 0.2346, 0.2623, 0.3564, 1.0, 0.2346, 0.2623, 0.3564, 1.0, 0.2346, 0.2623, 0.3564, 1.0, 0.2346, 0.2623, 0.3564, 1.0, 0.2346, 0.2623, 0.3564, 1.0, 0.2346, 0.2623, 0.3564, 1.0, 0.2346, 0.2623, 0.3564, 1.0, 0.2346, 0.2623, 0.3564, 1.0, 0.2346, 0.2623, 0.3564, 1.0, 0.2346, 0.2623, 0.3564, 1.0, 0.2346, 0.2623, 0.3564, 1.0, 0.2346, 0.2623, 0.3564, 1.0, 0.2346, 0.2623, 0.3564, 1.0, 0.2346, 0.2623, 0.3564, 1.0, 0.2346, 0.2623, 0.3564, 1.0, 0.2346, 0.2623, 0.3564, 1.0, 0.2346, 0.2623, 0.3564, 1.0, 0.2346, 0.2623, 0.3564, 1.0, 0.2346, 0.2623, 0.3564, 1.0, 0.2346, 0.2623, 0.3564, 1.0, 0.2346, 0.2623, 0.3564, 1.0, 0.2346, 0.2623, 0.3564, 1.0, 0.2346, 0.2623, 0.3564, 1.0, 0.2346, 0.2623, 0.3564, 1.0, 0.2346, 0.2623, 0.3564, 1.0, 0.2346, 0.2623, 0.3564, 1.0, 0.2346, 0.2623, 0.3564, 1.0, 0.2346, 0.2623, 0.3564, 1.0, 0.2346, 0.2623, 0.3564, 1.0, 0.2346, 0.2623, 0.3564, 1.0, 0.2346, 0.2623, 0.3564, 1.0, 0.2346, 0.2623, 0.3564, 1.0, 0.2346, 0.2623, 0.3564, 1.0, 0.2346, 0.2623, 0.3564, 1.0, 0.2346, 0.2623, 0.3564, 1.0, 0.2346, 0.2623, 0.3564, 1.0, 0.2346, 0.2623, 0.3564, 1.0, 0.2346, 0.2623, 0.3564, 1.0, 0.2346, 0.2623, 0.3564, 1.0, 0.2346, 0.2623, 0.3564, 1.0, 0.2346, 0.2623, 0.3564, 1.0, 0.2346, 0.2623, 0.3564, 1.0, 0.2346, 0.2623, 0.3564, 1.0, 0.2346, 0.2623, 0.3564, 1.0, 0.2346, 0.2623, 0.3564, 1.0, 0.2346, 0.2623, 0.3564, 1.0, 0.2346, 0.2623, 0.3564, 1.0, 0.2346, 0.2623, 0.3564, 1.0, 0.2346, 0.2623, 0.3564, 1.0, 0.2346, 0.2623, 0.3564, 1.0, 0.2346, 0.2623, 0.3564, 1.0, 0.2346, 0.2623, 0.3564, 1.0, 0.2346, 0.2623, 0.3564, 1.0, 0.2346, 0.2623, 0.3564, 1.0, 0.2346, 0.2623, 0.3564, 1.0, 0.2346, 0.2623, 0.3564, 1.0, 0.2346, 0.2623, 0.3564, 1.0, 0.2346, 0.2623, 0.3564, 1.0, 0.2346, 0.2623, 0.3564, 1.0, 0.2346, 0.2623, 0.3564, 1.0, 0.2346, 0.2623, 0.3564, 1.0, 0.2346, 0.2623, 0.3564, 1.0, 0.2346, 0.2623, 0.3564, 1.0, 0.2346, 0.2623, 0.3564, 1.0, 0.2346, 0.2623, 0.3564, 1.0, 0.2346, 0.2623, 0.3564, 1.0, 0.2346, 0.2623, 0.3564, 1.0, 0.2346, 0.2623, 0.3564, 1.0, 0.2346, 0.2623, 0.3564, 1.0, 0.2346, 0.2623, 0.3564, 1.0, 0.2346, 0.2623, 0.3564, 1.0, 0.2346, 0.2623, 0.3564, 1.0, 0.2346, 0.2623, 0.3564, 1.0, 0.2346, 0.2623, 0.3564, 1.0, 0.2346, 0.2623, 0.3564, 1.0, 0.2346, 0.2623, 0.3564, 1.0, 0.2346, 0.2623, 0.3564, 1.0, 0.2346, 0.2623, 0.3564, 1.0, 0.2346, 0.2623, 0.3564, 1.0, 0.2346, 0.2623, 0.3564, 1.0, 0.2346, 0.2623, 0.3564, 1.0, 0.2346, 0.2623, 0.3564, 1.0, 0.2346, 0.2623, 0.3564, 1.0, 0.2346, 0.2623, 0.3564, 1.0, 0.2346, 0.2623, 0.3564, 1.0, 0.2346, 0.2623, 0.3564, 1.0, 0.2346, 0.2623, 0.3564, 1.0, 0.2346, 0.2623, 0.3564, 1.0, 0.2346, 0.2623, 0.3564, 1.0, 0.2346, 0.2623, 0.3564, 1.0, 0.2346, 0.2623, 0.3564, 1.0, 0.2346, 0.2623, 0.3564, 1.0, 0.2346, 0.2623, 0.3564, 1.0, 0.2346, 0.2623, 0.3564, 1.0, 0.2346, 0.2623, 0.3564, 1.0, 0.2346, 0.2623, 0.3564, 1.0, 0.2346, 0.2623, 0.3564, 1.0, 0.2346, 0.2623, 0.3564, 1.0, 0.2346, 0.2623, 0.3564, 1.0, 0.2346, 0.2623, 0.3564, 1.0, 0.2346, 0.2623, 0.3564, 1.0, 0.2346, 0.2623, 0.3564, 1.0, 0.2346, 0.2623, 0.3564, 1.0, 0.2346, 0.2623, 0.3564, 1.0, 0.2346, 0.2623, 0.3564, 1.0, 0.2346, 0.2623, 0.3564, 1.0, 0.2346, 0.2623, 0.3564, 1.0, 0.2346, 0.2623, 0.3564, 1.0, 0.2346, 0.2623, 0.3564, 1.0, 0.2346, 0.2623, 0.3564, 1.0, 0.2542, 0.2705, 0.3325, 1.0, 0.2542, 0.2705, 0.3325, 1.0, 0.2542, 0.2705, 0.3325, 1.0, 0.2542, 0.2705, 0.3325, 1.0, 0.2542, 0.2705, 0.3325, 1.0, 0.2542, 0.2705, 0.3325, 1.0, 0.2542, 0.2705, 0.3325, 1.0, 0.2542, 0.2705, 0.3325, 1.0, 0.2542, 0.2705, 0.3325, 1.0, 0.2542, 0.2705, 0.3325, 1.0, 0.2542, 0.2705, 0.3325, 1.0, 0.2542, 0.2705, 0.3325, 1.0, 0.2542, 0.2705, 0.3325, 1.0, 0.2542, 0.2705, 0.3325, 1.0, 0.2542, 0.2705, 0.3325, 1.0, 0.2542, 0.2705, 0.3325, 1.0, 0.2542, 0.2705, 0.3325, 1.0, 0.2542, 0.2705, 0.3325, 1.0, 0.2542, 0.2705, 0.3325, 1.0, 0.2542, 0.2705, 0.3325, 1.0])
me_circle_009.use_remesh_preserve_volume = False
me_circle_009.use_remesh_preserve_attributes = False
me_circle_009.use_mirror_vertex_groups = False
me_circle_009.update()

# ---- objects
ob_circle_009 = bpy.data.objects.new('Circle.009', me_circle_009)

# ---- transforms, parenting, visibility, modifiers, constraints
ob_circle_009.location = (0.007726, -0.02626, 0.0169)
ob_circle_009.rotation_euler = (1.571, -0.0, 2.375)
ob_circle_009.scale = (0.0762, 0.0762, 0.0762)
ob_circle_009.lineart.crease_threshold = 0.0

# ---- collection membership
col_collection_1.objects.link(ob_circle_009)

# ---- scene / render settings (as saved in the file)
scene.frame_start = 1; scene.frame_end = 250; scene.frame_set(1)
scene.render.engine = 'BLENDER_EEVEE_NEXT'
scene.render.resolution_percentage = 50
scene.render.dither_intensity = 0.0
scene.cycles.use_denoising = False
scene.cycles.samples = 128
scene.cycles.sampling_pattern = 'TABULATED_SOBOL'
scene.cycles.light_sampling_threshold = 0.0
scene.cycles.use_adaptive_sampling = False
scene.cycles.use_light_tree = False
scene.cycles.blur_glossy = 0.0
scene.cycles.sample_clamp_indirect = 0.0
scene.view_settings.view_transform = 'Standard'
bpy.context.view_layer.update()

# ---- added for rendering (the .blend has no active camera and no usable light): camera, sun
cam_auto = bpy.data.cameras.new('AutoCamera')
cam_auto.lens = 50.0
cam_auto.sensor_width = 36.0
cam_auto.clip_end = 1000.0
ob_auto_camera = bpy.data.objects.new('AutoCamera', cam_auto)
scene.collection.objects.link(ob_auto_camera)
ob_auto_camera.location = (4.46733, -5.36937, 4.51414)
ob_auto_camera.rotation_euler = (1.09748, -7.21219e-08, 0.694738)
scene.camera = ob_auto_camera
light_auto_sun = bpy.data.lights.new('AutoSun', 'SUN')
light_auto_sun.energy = 3.0
light_auto_sun.angle = 0.0523599
ob_auto_sun = bpy.data.objects.new('AutoSun', light_auto_sun)
scene.collection.objects.link(ob_auto_sun)
ob_auto_sun.rotation_euler = (0.872665, 0.174533, 0.523599)
bpy.context.view_layer.update()
